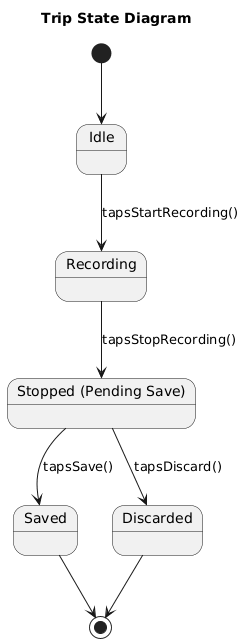

The diagram above was rendered by PlantUML. Its source (embedded in the PNG):
@startuml
title Trip State Diagram

state "Stopped (Pending Save)" as Stopped

[*] --> Idle

Idle --> Recording : tapsStartRecording()
Recording --> Stopped : tapsStopRecording()

Stopped --> Saved : tapsSave() 
Stopped --> Discarded : tapsDiscard()

Saved --> [*]
Discarded --> [*]
@enduml